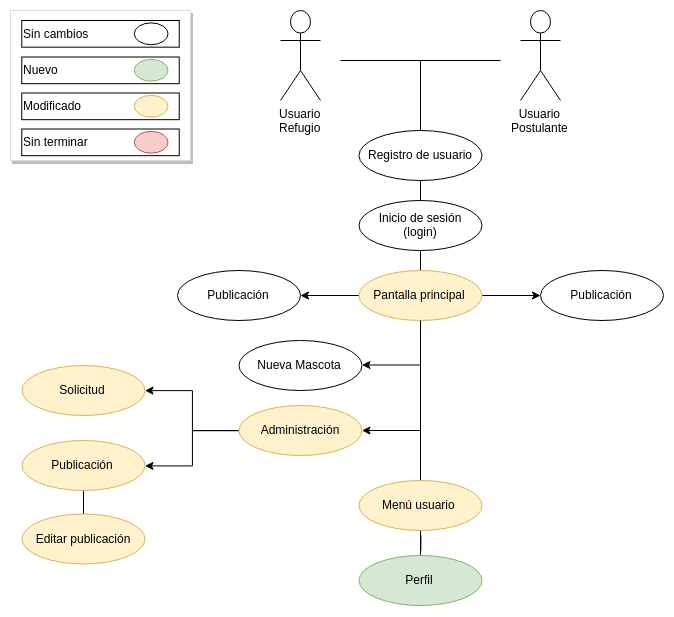

The diagram above was exported from draw.io. Its source (the exported page's mxGraphModel, read from the mxfile embedded in the PNG):
<mxGraphModel dx="1021" dy="544" grid="1" gridSize="10" guides="1" tooltips="1" connect="1" arrows="1" fold="1" page="1" pageScale="1" pageWidth="827" pageHeight="1169" math="0" shadow="0">
  <root>
    <mxCell id="0" />
    <mxCell id="1" parent="0" />
    <mxCell id="DTHhzl2jPJFNIltJp7WH-24" value="Usuario&lt;br&gt;Refugio" style="shape=umlActor;verticalLabelPosition=bottom;labelBackgroundColor=#ffffff;verticalAlign=top;html=1;outlineConnect=0;" parent="1" vertex="1">
      <mxGeometry x="280" y="30" width="40" height="90" as="geometry" />
    </mxCell>
    <mxCell id="DTHhzl2jPJFNIltJp7WH-336" style="edgeStyle=none;rounded=0;orthogonalLoop=1;jettySize=auto;html=1;exitX=0.5;exitY=1;exitDx=0;exitDy=0;entryX=0.5;entryY=0;entryDx=0;entryDy=0;endArrow=none;endFill=0;fontColor=#CCCCCC;" parent="1" source="DTHhzl2jPJFNIltJp7WH-11" target="DTHhzl2jPJFNIltJp7WH-17" edge="1">
      <mxGeometry relative="1" as="geometry" />
    </mxCell>
    <mxCell id="DTHhzl2jPJFNIltJp7WH-11" value="Inicio de sesión&lt;br&gt;(login)" style="ellipse;whiteSpace=wrap;html=1;" parent="1" vertex="1">
      <mxGeometry x="358.5" y="220" width="123" height="50" as="geometry" />
    </mxCell>
    <mxCell id="DTHhzl2jPJFNIltJp7WH-38" style="edgeStyle=none;rounded=0;orthogonalLoop=1;jettySize=auto;html=1;exitX=0.5;exitY=1;exitDx=0;exitDy=0;entryX=0.5;entryY=0;entryDx=0;entryDy=0;endArrow=none;endFill=0;" parent="1" source="DTHhzl2jPJFNIltJp7WH-15" target="DTHhzl2jPJFNIltJp7WH-11" edge="1">
      <mxGeometry relative="1" as="geometry" />
    </mxCell>
    <mxCell id="DTHhzl2jPJFNIltJp7WH-15" value="Registro de usuario" style="ellipse;whiteSpace=wrap;html=1;" parent="1" vertex="1">
      <mxGeometry x="358.5" y="150" width="123" height="50" as="geometry" />
    </mxCell>
    <mxCell id="DTHhzl2jPJFNIltJp7WH-43" style="edgeStyle=none;rounded=0;orthogonalLoop=1;jettySize=auto;html=1;endArrow=classic;endFill=1;entryX=1;entryY=0.5;entryDx=0;entryDy=0;" parent="1" target="DTHhzl2jPJFNIltJp7WH-44" edge="1">
      <mxGeometry relative="1" as="geometry">
        <mxPoint x="300" y="324.82352941176475" as="targetPoint" />
        <mxPoint x="359" y="315" as="sourcePoint" />
      </mxGeometry>
    </mxCell>
    <mxCell id="8evMIMOeI-GbtRR6Xgtp-15" value="" style="edgeStyle=orthogonalEdgeStyle;rounded=0;orthogonalLoop=1;jettySize=auto;html=1;" edge="1" parent="1" source="DTHhzl2jPJFNIltJp7WH-17" target="8evMIMOeI-GbtRR6Xgtp-13">
      <mxGeometry relative="1" as="geometry" />
    </mxCell>
    <mxCell id="DTHhzl2jPJFNIltJp7WH-17" value="Pantalla principal" style="ellipse;whiteSpace=wrap;html=1;fillColor=#fff2cc;strokeColor=#d6b656;" parent="1" vertex="1">
      <mxGeometry x="358.5" y="290" width="123" height="50" as="geometry" />
    </mxCell>
    <mxCell id="DTHhzl2jPJFNIltJp7WH-18" value="Nueva Mascota" style="ellipse;whiteSpace=wrap;html=1;" parent="1" vertex="1">
      <mxGeometry x="238.5" y="360" width="123" height="50" as="geometry" />
    </mxCell>
    <mxCell id="DTHhzl2jPJFNIltJp7WH-337" style="edgeStyle=none;rounded=0;orthogonalLoop=1;jettySize=auto;html=1;exitX=0.5;exitY=1;exitDx=0;exitDy=0;entryX=0.5;entryY=0;entryDx=0;entryDy=0;endArrow=none;endFill=0;fontColor=#CCCCCC;" parent="1" source="DTHhzl2jPJFNIltJp7WH-17" target="DTHhzl2jPJFNIltJp7WH-333" edge="1">
      <mxGeometry relative="1" as="geometry" />
    </mxCell>
    <mxCell id="8evMIMOeI-GbtRR6Xgtp-12" value="" style="edgeStyle=orthogonalEdgeStyle;rounded=0;orthogonalLoop=1;jettySize=auto;html=1;" edge="1" parent="1" source="DTHhzl2jPJFNIltJp7WH-21" target="8evMIMOeI-GbtRR6Xgtp-11">
      <mxGeometry relative="1" as="geometry" />
    </mxCell>
    <mxCell id="8evMIMOeI-GbtRR6Xgtp-17" style="edgeStyle=orthogonalEdgeStyle;rounded=0;orthogonalLoop=1;jettySize=auto;html=1;exitX=0;exitY=0.5;exitDx=0;exitDy=0;" edge="1" parent="1" source="DTHhzl2jPJFNIltJp7WH-21" target="8evMIMOeI-GbtRR6Xgtp-16">
      <mxGeometry relative="1" as="geometry" />
    </mxCell>
    <mxCell id="DTHhzl2jPJFNIltJp7WH-21" value="Administración" style="ellipse;whiteSpace=wrap;html=1;fillColor=#fff2cc;strokeColor=#d6b656;" parent="1" vertex="1">
      <mxGeometry x="238.5" y="425" width="123" height="50" as="geometry" />
    </mxCell>
    <mxCell id="DTHhzl2jPJFNIltJp7WH-36" value="" style="endArrow=none;html=1;exitX=0.5;exitY=0;exitDx=0;exitDy=0;" parent="1" source="DTHhzl2jPJFNIltJp7WH-15" edge="1">
      <mxGeometry width="50" height="50" relative="1" as="geometry">
        <mxPoint x="420" y="130" as="sourcePoint" />
        <mxPoint x="420" y="80" as="targetPoint" />
      </mxGeometry>
    </mxCell>
    <mxCell id="DTHhzl2jPJFNIltJp7WH-42" value="" style="endArrow=none;html=1;" parent="1" edge="1">
      <mxGeometry width="50" height="50" relative="1" as="geometry">
        <mxPoint x="340" y="80" as="sourcePoint" />
        <mxPoint x="500" y="80" as="targetPoint" />
      </mxGeometry>
    </mxCell>
    <mxCell id="DTHhzl2jPJFNIltJp7WH-44" value="Publicación" style="ellipse;whiteSpace=wrap;html=1;" parent="1" vertex="1">
      <mxGeometry x="177" y="290" width="123" height="50" as="geometry" />
    </mxCell>
    <mxCell id="DTHhzl2jPJFNIltJp7WH-286" value="" style="html=1;shadow=0;dashed=0;shape=mxgraph.bootstrap.rect;fillColor=#ffffff;strokeColor=#dddddd;shadow=1;" parent="1" vertex="1">
      <mxGeometry x="10" y="30" width="180" height="150" as="geometry" />
    </mxCell>
    <mxCell id="DTHhzl2jPJFNIltJp7WH-321" value="Sin cambios" style="text;html=1;strokeColor=#000000;fillColor=none;align=left;verticalAlign=middle;whiteSpace=wrap;rounded=0;" parent="1" vertex="1">
      <mxGeometry x="21.25" y="40" width="157.5" height="26.666666666666668" as="geometry" />
    </mxCell>
    <mxCell id="DTHhzl2jPJFNIltJp7WH-322" value="" style="ellipse;whiteSpace=wrap;html=1;align=left;" parent="1" vertex="1">
      <mxGeometry x="133.75" y="42.363636363636374" width="33.75" height="21.818181818181817" as="geometry" />
    </mxCell>
    <mxCell id="DTHhzl2jPJFNIltJp7WH-327" value="Sin terminar" style="text;html=1;strokeColor=#000000;fillColor=none;align=left;verticalAlign=middle;whiteSpace=wrap;rounded=0;" parent="1" vertex="1">
      <mxGeometry x="21.25" y="148.5" width="157.5" height="26.666666666666668" as="geometry" />
    </mxCell>
    <mxCell id="DTHhzl2jPJFNIltJp7WH-328" value="" style="ellipse;whiteSpace=wrap;html=1;strokeColor=#b85450;align=left;fillColor=#f8cecc;" parent="1" vertex="1">
      <mxGeometry x="133.75" y="150.86363636363637" width="33.75" height="21.818181818181817" as="geometry" />
    </mxCell>
    <mxCell id="DTHhzl2jPJFNIltJp7WH-329" value="Modificado" style="text;html=1;strokeColor=#000000;fillColor=none;align=left;verticalAlign=middle;whiteSpace=wrap;rounded=0;" parent="1" vertex="1">
      <mxGeometry x="21.25" y="112.5" width="157.5" height="26.666666666666668" as="geometry" />
    </mxCell>
    <mxCell id="DTHhzl2jPJFNIltJp7WH-330" value="" style="ellipse;whiteSpace=wrap;html=1;strokeColor=#d6b656;align=left;fillColor=#fff2cc;" parent="1" vertex="1">
      <mxGeometry x="133.75" y="114.86363636363637" width="33.75" height="21.818181818181817" as="geometry" />
    </mxCell>
    <mxCell id="DTHhzl2jPJFNIltJp7WH-331" value="Nuevo" style="text;html=1;strokeColor=#000000;fillColor=none;align=left;verticalAlign=middle;whiteSpace=wrap;rounded=0;" parent="1" vertex="1">
      <mxGeometry x="21.25" y="76.5" width="157.5" height="26.666666666666668" as="geometry" />
    </mxCell>
    <mxCell id="DTHhzl2jPJFNIltJp7WH-332" value="" style="ellipse;whiteSpace=wrap;html=1;strokeColor=#82b366;align=left;fillColor=#d5e8d4;" parent="1" vertex="1">
      <mxGeometry x="133.75" y="78.86363636363637" width="33.75" height="21.818181818181817" as="geometry" />
    </mxCell>
    <mxCell id="8evMIMOeI-GbtRR6Xgtp-25" value="" style="edgeStyle=orthogonalEdgeStyle;rounded=0;orthogonalLoop=1;jettySize=auto;html=1;endArrow=none;endFill=0;" edge="1" parent="1" source="DTHhzl2jPJFNIltJp7WH-333" target="8evMIMOeI-GbtRR6Xgtp-22">
      <mxGeometry relative="1" as="geometry" />
    </mxCell>
    <mxCell id="DTHhzl2jPJFNIltJp7WH-333" value="Menú usuario&amp;nbsp;" style="ellipse;whiteSpace=wrap;html=1;fillColor=#fff2cc;strokeColor=#d6b656;" parent="1" vertex="1">
      <mxGeometry x="358.5" y="500" width="123" height="50" as="geometry" />
    </mxCell>
    <mxCell id="DTHhzl2jPJFNIltJp7WH-338" style="edgeStyle=none;rounded=0;orthogonalLoop=1;jettySize=auto;html=1;exitX=0.5;exitY=1;exitDx=0;exitDy=0;entryX=0.5;entryY=0;entryDx=0;entryDy=0;endArrow=none;endFill=0;fontColor=#CCCCCC;" parent="1" target="DTHhzl2jPJFNIltJp7WH-339" edge="1" source="8evMIMOeI-GbtRR6Xgtp-11">
      <mxGeometry relative="1" as="geometry">
        <mxPoint x="420" y="550" as="sourcePoint" />
      </mxGeometry>
    </mxCell>
    <mxCell id="DTHhzl2jPJFNIltJp7WH-339" value="Editar publicación" style="ellipse;whiteSpace=wrap;html=1;fillColor=#fff2cc;strokeColor=#d6b656;" parent="1" vertex="1">
      <mxGeometry x="21.5" y="533.5" width="123" height="50" as="geometry" />
    </mxCell>
    <mxCell id="8evMIMOeI-GbtRR6Xgtp-1" value="Usuario&lt;br&gt;Postulante" style="shape=umlActor;verticalLabelPosition=bottom;labelBackgroundColor=#ffffff;verticalAlign=top;html=1;outlineConnect=0;" vertex="1" parent="1">
      <mxGeometry x="520" y="30" width="40" height="90" as="geometry" />
    </mxCell>
    <mxCell id="8evMIMOeI-GbtRR6Xgtp-11" value="Publicación" style="ellipse;whiteSpace=wrap;html=1;fillColor=#fff2cc;strokeColor=#d6b656;" vertex="1" parent="1">
      <mxGeometry x="21.5" y="460" width="123" height="50" as="geometry" />
    </mxCell>
    <mxCell id="8evMIMOeI-GbtRR6Xgtp-13" value="Publicación" style="ellipse;whiteSpace=wrap;html=1;" vertex="1" parent="1">
      <mxGeometry x="540" y="290" width="123" height="50" as="geometry" />
    </mxCell>
    <mxCell id="8evMIMOeI-GbtRR6Xgtp-16" value="Solicitud" style="ellipse;whiteSpace=wrap;html=1;fillColor=#fff2cc;strokeColor=#d6b656;" vertex="1" parent="1">
      <mxGeometry x="21.5" y="385" width="123" height="50" as="geometry" />
    </mxCell>
    <mxCell id="8evMIMOeI-GbtRR6Xgtp-20" style="edgeStyle=none;rounded=0;orthogonalLoop=1;jettySize=auto;html=1;endArrow=classic;endFill=1;entryX=1;entryY=0.5;entryDx=0;entryDy=0;" edge="1" parent="1">
      <mxGeometry relative="1" as="geometry">
        <mxPoint x="361.5" y="384.5" as="targetPoint" />
        <mxPoint x="420.5" y="384.5" as="sourcePoint" />
      </mxGeometry>
    </mxCell>
    <mxCell id="8evMIMOeI-GbtRR6Xgtp-21" style="edgeStyle=none;rounded=0;orthogonalLoop=1;jettySize=auto;html=1;endArrow=classic;endFill=1;entryX=1;entryY=0.5;entryDx=0;entryDy=0;" edge="1" parent="1">
      <mxGeometry relative="1" as="geometry">
        <mxPoint x="361.5" y="450" as="targetPoint" />
        <mxPoint x="420.4999999999998" y="450" as="sourcePoint" />
      </mxGeometry>
    </mxCell>
    <mxCell id="8evMIMOeI-GbtRR6Xgtp-22" value="Perfil" style="ellipse;whiteSpace=wrap;html=1;fillColor=#d5e8d4;strokeColor=#82b366;" vertex="1" parent="1">
      <mxGeometry x="358.5" y="575" width="123" height="50" as="geometry" />
    </mxCell>
  </root>
</mxGraphModel>